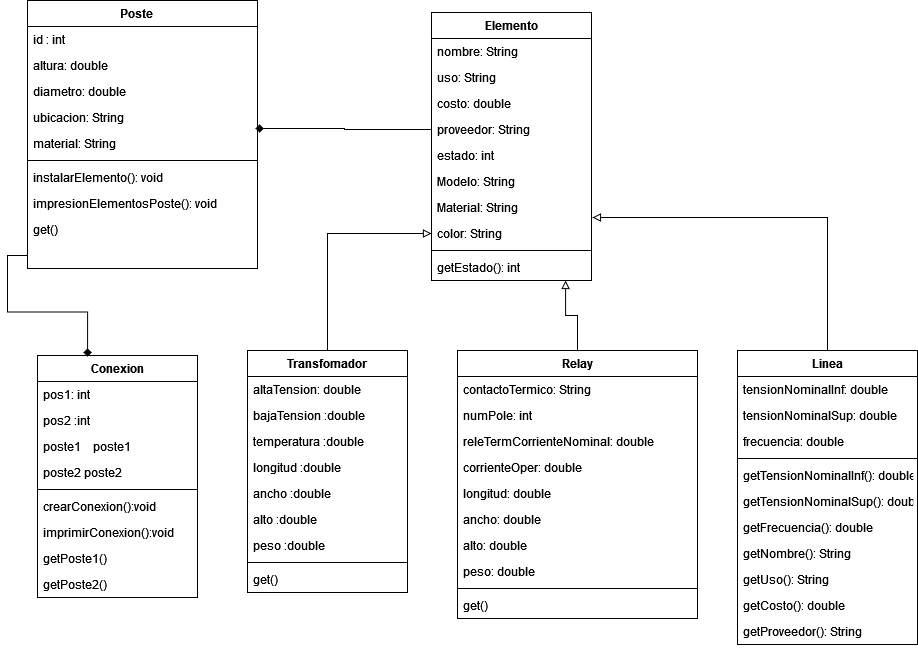

The diagram above was exported from draw.io. Its source (the exported page's mxGraphModel, read from the mxfile embedded in the PNG):
<mxGraphModel dx="1611" dy="615" grid="1" gridSize="10" guides="1" tooltips="1" connect="1" arrows="1" fold="1" page="1" pageScale="1" pageWidth="827" pageHeight="1169" math="0" shadow="0">
  <root>
    <mxCell id="0" />
    <mxCell id="1" parent="0" />
    <mxCell id="9nnC8QmAJFvyUiJKBURl-1" value="Poste    " style="swimlane;fontStyle=1;align=center;verticalAlign=top;childLayout=stackLayout;horizontal=1;startSize=26;horizontalStack=0;resizeParent=1;resizeParentMax=0;resizeLast=0;collapsible=1;marginBottom=0;" vertex="1" parent="1">
      <mxGeometry x="10" y="40" width="230" height="268" as="geometry" />
    </mxCell>
    <mxCell id="9nnC8QmAJFvyUiJKBURl-2" value="id : int" style="text;strokeColor=none;fillColor=none;align=left;verticalAlign=top;spacingLeft=4;spacingRight=4;overflow=hidden;rotatable=0;points=[[0,0.5],[1,0.5]];portConstraint=eastwest;" vertex="1" parent="9nnC8QmAJFvyUiJKBURl-1">
      <mxGeometry y="26" width="230" height="26" as="geometry" />
    </mxCell>
    <mxCell id="9nnC8QmAJFvyUiJKBURl-53" value="altura: double " style="text;strokeColor=none;fillColor=none;align=left;verticalAlign=top;spacingLeft=4;spacingRight=4;overflow=hidden;rotatable=0;points=[[0,0.5],[1,0.5]];portConstraint=eastwest;" vertex="1" parent="9nnC8QmAJFvyUiJKBURl-1">
      <mxGeometry y="52" width="230" height="26" as="geometry" />
    </mxCell>
    <mxCell id="9nnC8QmAJFvyUiJKBURl-52" value="diametro: double" style="text;strokeColor=none;fillColor=none;align=left;verticalAlign=top;spacingLeft=4;spacingRight=4;overflow=hidden;rotatable=0;points=[[0,0.5],[1,0.5]];portConstraint=eastwest;" vertex="1" parent="9nnC8QmAJFvyUiJKBURl-1">
      <mxGeometry y="78" width="230" height="26" as="geometry" />
    </mxCell>
    <mxCell id="9nnC8QmAJFvyUiJKBURl-51" value="ubicacion: String" style="text;strokeColor=none;fillColor=none;align=left;verticalAlign=top;spacingLeft=4;spacingRight=4;overflow=hidden;rotatable=0;points=[[0,0.5],[1,0.5]];portConstraint=eastwest;" vertex="1" parent="9nnC8QmAJFvyUiJKBURl-1">
      <mxGeometry y="104" width="230" height="26" as="geometry" />
    </mxCell>
    <mxCell id="9nnC8QmAJFvyUiJKBURl-50" value="material: String" style="text;strokeColor=none;fillColor=none;align=left;verticalAlign=top;spacingLeft=4;spacingRight=4;overflow=hidden;rotatable=0;points=[[0,0.5],[1,0.5]];portConstraint=eastwest;" vertex="1" parent="9nnC8QmAJFvyUiJKBURl-1">
      <mxGeometry y="130" width="230" height="26" as="geometry" />
    </mxCell>
    <mxCell id="9nnC8QmAJFvyUiJKBURl-3" value="" style="line;strokeWidth=1;fillColor=none;align=left;verticalAlign=middle;spacingTop=-1;spacingLeft=3;spacingRight=3;rotatable=0;labelPosition=right;points=[];portConstraint=eastwest;" vertex="1" parent="9nnC8QmAJFvyUiJKBURl-1">
      <mxGeometry y="156" width="230" height="8" as="geometry" />
    </mxCell>
    <mxCell id="9nnC8QmAJFvyUiJKBURl-4" value="instalarElemento(): void&#10;" style="text;strokeColor=none;fillColor=none;align=left;verticalAlign=top;spacingLeft=4;spacingRight=4;overflow=hidden;rotatable=0;points=[[0,0.5],[1,0.5]];portConstraint=eastwest;" vertex="1" parent="9nnC8QmAJFvyUiJKBURl-1">
      <mxGeometry y="164" width="230" height="26" as="geometry" />
    </mxCell>
    <mxCell id="9nnC8QmAJFvyUiJKBURl-54" value="impresionElementosPoste(): void" style="text;strokeColor=none;fillColor=none;align=left;verticalAlign=top;spacingLeft=4;spacingRight=4;overflow=hidden;rotatable=0;points=[[0,0.5],[1,0.5]];portConstraint=eastwest;" vertex="1" parent="9nnC8QmAJFvyUiJKBURl-1">
      <mxGeometry y="190" width="230" height="26" as="geometry" />
    </mxCell>
    <mxCell id="9nnC8QmAJFvyUiJKBURl-55" value="get()" style="text;strokeColor=none;fillColor=none;align=left;verticalAlign=top;spacingLeft=4;spacingRight=4;overflow=hidden;rotatable=0;points=[[0,0.5],[1,0.5]];portConstraint=eastwest;" vertex="1" parent="9nnC8QmAJFvyUiJKBURl-1">
      <mxGeometry y="216" width="230" height="26" as="geometry" />
    </mxCell>
    <mxCell id="9nnC8QmAJFvyUiJKBURl-56" style="text;strokeColor=none;fillColor=none;align=left;verticalAlign=top;spacingLeft=4;spacingRight=4;overflow=hidden;rotatable=0;points=[[0,0.5],[1,0.5]];portConstraint=eastwest;" vertex="1" parent="9nnC8QmAJFvyUiJKBURl-1">
      <mxGeometry y="242" width="230" height="26" as="geometry" />
    </mxCell>
    <mxCell id="9nnC8QmAJFvyUiJKBURl-5" value="Elemento" style="swimlane;fontStyle=1;align=center;verticalAlign=top;childLayout=stackLayout;horizontal=1;startSize=26;horizontalStack=0;resizeParent=1;resizeParentMax=0;resizeLast=0;collapsible=1;marginBottom=0;" vertex="1" parent="1">
      <mxGeometry x="414" y="52" width="160" height="268" as="geometry" />
    </mxCell>
    <mxCell id="9nnC8QmAJFvyUiJKBURl-6" value="nombre: String" style="text;strokeColor=none;fillColor=none;align=left;verticalAlign=top;spacingLeft=4;spacingRight=4;overflow=hidden;rotatable=0;points=[[0,0.5],[1,0.5]];portConstraint=eastwest;" vertex="1" parent="9nnC8QmAJFvyUiJKBURl-5">
      <mxGeometry y="26" width="160" height="26" as="geometry" />
    </mxCell>
    <mxCell id="9nnC8QmAJFvyUiJKBURl-41" value="uso: String" style="text;strokeColor=none;fillColor=none;align=left;verticalAlign=top;spacingLeft=4;spacingRight=4;overflow=hidden;rotatable=0;points=[[0,0.5],[1,0.5]];portConstraint=eastwest;" vertex="1" parent="9nnC8QmAJFvyUiJKBURl-5">
      <mxGeometry y="52" width="160" height="26" as="geometry" />
    </mxCell>
    <mxCell id="9nnC8QmAJFvyUiJKBURl-40" value="costo: double" style="text;strokeColor=none;fillColor=none;align=left;verticalAlign=top;spacingLeft=4;spacingRight=4;overflow=hidden;rotatable=0;points=[[0,0.5],[1,0.5]];portConstraint=eastwest;" vertex="1" parent="9nnC8QmAJFvyUiJKBURl-5">
      <mxGeometry y="78" width="160" height="26" as="geometry" />
    </mxCell>
    <mxCell id="9nnC8QmAJFvyUiJKBURl-39" value="proveedor: String" style="text;strokeColor=none;fillColor=none;align=left;verticalAlign=top;spacingLeft=4;spacingRight=4;overflow=hidden;rotatable=0;points=[[0,0.5],[1,0.5]];portConstraint=eastwest;" vertex="1" parent="9nnC8QmAJFvyUiJKBURl-5">
      <mxGeometry y="104" width="160" height="26" as="geometry" />
    </mxCell>
    <mxCell id="9nnC8QmAJFvyUiJKBURl-38" value="estado: int" style="text;strokeColor=none;fillColor=none;align=left;verticalAlign=top;spacingLeft=4;spacingRight=4;overflow=hidden;rotatable=0;points=[[0,0.5],[1,0.5]];portConstraint=eastwest;" vertex="1" parent="9nnC8QmAJFvyUiJKBURl-5">
      <mxGeometry y="130" width="160" height="26" as="geometry" />
    </mxCell>
    <mxCell id="9nnC8QmAJFvyUiJKBURl-37" value="Modelo: String    " style="text;strokeColor=none;fillColor=none;align=left;verticalAlign=top;spacingLeft=4;spacingRight=4;overflow=hidden;rotatable=0;points=[[0,0.5],[1,0.5]];portConstraint=eastwest;" vertex="1" parent="9nnC8QmAJFvyUiJKBURl-5">
      <mxGeometry y="156" width="160" height="26" as="geometry" />
    </mxCell>
    <mxCell id="9nnC8QmAJFvyUiJKBURl-36" value="Material: String" style="text;strokeColor=none;fillColor=none;align=left;verticalAlign=top;spacingLeft=4;spacingRight=4;overflow=hidden;rotatable=0;points=[[0,0.5],[1,0.5]];portConstraint=eastwest;" vertex="1" parent="9nnC8QmAJFvyUiJKBURl-5">
      <mxGeometry y="182" width="160" height="26" as="geometry" />
    </mxCell>
    <mxCell id="9nnC8QmAJFvyUiJKBURl-35" value="color: String" style="text;strokeColor=none;fillColor=none;align=left;verticalAlign=top;spacingLeft=4;spacingRight=4;overflow=hidden;rotatable=0;points=[[0,0.5],[1,0.5]];portConstraint=eastwest;" vertex="1" parent="9nnC8QmAJFvyUiJKBURl-5">
      <mxGeometry y="208" width="160" height="26" as="geometry" />
    </mxCell>
    <mxCell id="9nnC8QmAJFvyUiJKBURl-7" value="" style="line;strokeWidth=1;fillColor=none;align=left;verticalAlign=middle;spacingTop=-1;spacingLeft=3;spacingRight=3;rotatable=0;labelPosition=right;points=[];portConstraint=eastwest;" vertex="1" parent="9nnC8QmAJFvyUiJKBURl-5">
      <mxGeometry y="234" width="160" height="8" as="geometry" />
    </mxCell>
    <mxCell id="9nnC8QmAJFvyUiJKBURl-8" value="getEstado(): int" style="text;strokeColor=none;fillColor=none;align=left;verticalAlign=top;spacingLeft=4;spacingRight=4;overflow=hidden;rotatable=0;points=[[0,0.5],[1,0.5]];portConstraint=eastwest;" vertex="1" parent="9nnC8QmAJFvyUiJKBURl-5">
      <mxGeometry y="242" width="160" height="26" as="geometry" />
    </mxCell>
    <mxCell id="9nnC8QmAJFvyUiJKBURl-80" style="edgeStyle=orthogonalEdgeStyle;rounded=0;orthogonalLoop=1;jettySize=auto;html=1;entryX=0.838;entryY=1;entryDx=0;entryDy=0;entryPerimeter=0;endArrow=block;endFill=0;" edge="1" parent="1" source="9nnC8QmAJFvyUiJKBURl-9" target="9nnC8QmAJFvyUiJKBURl-8">
      <mxGeometry relative="1" as="geometry" />
    </mxCell>
    <mxCell id="9nnC8QmAJFvyUiJKBURl-9" value="Relay" style="swimlane;fontStyle=1;align=center;verticalAlign=top;childLayout=stackLayout;horizontal=1;startSize=26;horizontalStack=0;resizeParent=1;resizeParentMax=0;resizeLast=0;collapsible=1;marginBottom=0;" vertex="1" parent="1">
      <mxGeometry x="440" y="390" width="240" height="268" as="geometry" />
    </mxCell>
    <mxCell id="9nnC8QmAJFvyUiJKBURl-10" value="contactoTermico: String" style="text;strokeColor=none;fillColor=none;align=left;verticalAlign=top;spacingLeft=4;spacingRight=4;overflow=hidden;rotatable=0;points=[[0,0.5],[1,0.5]];portConstraint=eastwest;" vertex="1" parent="9nnC8QmAJFvyUiJKBURl-9">
      <mxGeometry y="26" width="240" height="26" as="geometry" />
    </mxCell>
    <mxCell id="9nnC8QmAJFvyUiJKBURl-62" value="numPole: int" style="text;strokeColor=none;fillColor=none;align=left;verticalAlign=top;spacingLeft=4;spacingRight=4;overflow=hidden;rotatable=0;points=[[0,0.5],[1,0.5]];portConstraint=eastwest;" vertex="1" parent="9nnC8QmAJFvyUiJKBURl-9">
      <mxGeometry y="52" width="240" height="26" as="geometry" />
    </mxCell>
    <mxCell id="9nnC8QmAJFvyUiJKBURl-61" value="releTermCorrienteNominal: double" style="text;strokeColor=none;fillColor=none;align=left;verticalAlign=top;spacingLeft=4;spacingRight=4;overflow=hidden;rotatable=0;points=[[0,0.5],[1,0.5]];portConstraint=eastwest;" vertex="1" parent="9nnC8QmAJFvyUiJKBURl-9">
      <mxGeometry y="78" width="240" height="26" as="geometry" />
    </mxCell>
    <mxCell id="9nnC8QmAJFvyUiJKBURl-60" value="corrienteOper: double" style="text;strokeColor=none;fillColor=none;align=left;verticalAlign=top;spacingLeft=4;spacingRight=4;overflow=hidden;rotatable=0;points=[[0,0.5],[1,0.5]];portConstraint=eastwest;" vertex="1" parent="9nnC8QmAJFvyUiJKBURl-9">
      <mxGeometry y="104" width="240" height="26" as="geometry" />
    </mxCell>
    <mxCell id="9nnC8QmAJFvyUiJKBURl-59" value="longitud: double" style="text;strokeColor=none;fillColor=none;align=left;verticalAlign=top;spacingLeft=4;spacingRight=4;overflow=hidden;rotatable=0;points=[[0,0.5],[1,0.5]];portConstraint=eastwest;" vertex="1" parent="9nnC8QmAJFvyUiJKBURl-9">
      <mxGeometry y="130" width="240" height="26" as="geometry" />
    </mxCell>
    <mxCell id="9nnC8QmAJFvyUiJKBURl-58" value="ancho: double" style="text;strokeColor=none;fillColor=none;align=left;verticalAlign=top;spacingLeft=4;spacingRight=4;overflow=hidden;rotatable=0;points=[[0,0.5],[1,0.5]];portConstraint=eastwest;" vertex="1" parent="9nnC8QmAJFvyUiJKBURl-9">
      <mxGeometry y="156" width="240" height="26" as="geometry" />
    </mxCell>
    <mxCell id="9nnC8QmAJFvyUiJKBURl-57" value="alto: double" style="text;strokeColor=none;fillColor=none;align=left;verticalAlign=top;spacingLeft=4;spacingRight=4;overflow=hidden;rotatable=0;points=[[0,0.5],[1,0.5]];portConstraint=eastwest;" vertex="1" parent="9nnC8QmAJFvyUiJKBURl-9">
      <mxGeometry y="182" width="240" height="26" as="geometry" />
    </mxCell>
    <mxCell id="9nnC8QmAJFvyUiJKBURl-63" value="peso: double" style="text;strokeColor=none;fillColor=none;align=left;verticalAlign=top;spacingLeft=4;spacingRight=4;overflow=hidden;rotatable=0;points=[[0,0.5],[1,0.5]];portConstraint=eastwest;" vertex="1" parent="9nnC8QmAJFvyUiJKBURl-9">
      <mxGeometry y="208" width="240" height="26" as="geometry" />
    </mxCell>
    <mxCell id="9nnC8QmAJFvyUiJKBURl-11" value="" style="line;strokeWidth=1;fillColor=none;align=left;verticalAlign=middle;spacingTop=-1;spacingLeft=3;spacingRight=3;rotatable=0;labelPosition=right;points=[];portConstraint=eastwest;" vertex="1" parent="9nnC8QmAJFvyUiJKBURl-9">
      <mxGeometry y="234" width="240" height="8" as="geometry" />
    </mxCell>
    <mxCell id="9nnC8QmAJFvyUiJKBURl-12" value="get()" style="text;strokeColor=none;fillColor=none;align=left;verticalAlign=top;spacingLeft=4;spacingRight=4;overflow=hidden;rotatable=0;points=[[0,0.5],[1,0.5]];portConstraint=eastwest;" vertex="1" parent="9nnC8QmAJFvyUiJKBURl-9">
      <mxGeometry y="242" width="240" height="26" as="geometry" />
    </mxCell>
    <mxCell id="9nnC8QmAJFvyUiJKBURl-81" style="edgeStyle=orthogonalEdgeStyle;rounded=0;orthogonalLoop=1;jettySize=auto;html=1;entryX=1.006;entryY=-0.115;entryDx=0;entryDy=0;entryPerimeter=0;endArrow=block;endFill=0;strokeWidth=1;" edge="1" parent="1" source="9nnC8QmAJFvyUiJKBURl-13" target="9nnC8QmAJFvyUiJKBURl-35">
      <mxGeometry relative="1" as="geometry" />
    </mxCell>
    <mxCell id="9nnC8QmAJFvyUiJKBURl-13" value="Linea" style="swimlane;fontStyle=1;align=center;verticalAlign=top;childLayout=stackLayout;horizontal=1;startSize=26;horizontalStack=0;resizeParent=1;resizeParentMax=0;resizeLast=0;collapsible=1;marginBottom=0;" vertex="1" parent="1">
      <mxGeometry x="720" y="390" width="180" height="294" as="geometry" />
    </mxCell>
    <mxCell id="9nnC8QmAJFvyUiJKBURl-14" value="tensionNominalInf: double" style="text;strokeColor=none;fillColor=none;align=left;verticalAlign=top;spacingLeft=4;spacingRight=4;overflow=hidden;rotatable=0;points=[[0,0.5],[1,0.5]];portConstraint=eastwest;" vertex="1" parent="9nnC8QmAJFvyUiJKBURl-13">
      <mxGeometry y="26" width="180" height="26" as="geometry" />
    </mxCell>
    <mxCell id="9nnC8QmAJFvyUiJKBURl-43" value="tensionNominalSup: double" style="text;strokeColor=none;fillColor=none;align=left;verticalAlign=top;spacingLeft=4;spacingRight=4;overflow=hidden;rotatable=0;points=[[0,0.5],[1,0.5]];portConstraint=eastwest;" vertex="1" parent="9nnC8QmAJFvyUiJKBURl-13">
      <mxGeometry y="52" width="180" height="26" as="geometry" />
    </mxCell>
    <mxCell id="9nnC8QmAJFvyUiJKBURl-42" value="frecuencia: double" style="text;strokeColor=none;fillColor=none;align=left;verticalAlign=top;spacingLeft=4;spacingRight=4;overflow=hidden;rotatable=0;points=[[0,0.5],[1,0.5]];portConstraint=eastwest;" vertex="1" parent="9nnC8QmAJFvyUiJKBURl-13">
      <mxGeometry y="78" width="180" height="26" as="geometry" />
    </mxCell>
    <mxCell id="9nnC8QmAJFvyUiJKBURl-15" value="" style="line;strokeWidth=1;fillColor=none;align=left;verticalAlign=middle;spacingTop=-1;spacingLeft=3;spacingRight=3;rotatable=0;labelPosition=right;points=[];portConstraint=eastwest;" vertex="1" parent="9nnC8QmAJFvyUiJKBURl-13">
      <mxGeometry y="104" width="180" height="8" as="geometry" />
    </mxCell>
    <mxCell id="9nnC8QmAJFvyUiJKBURl-16" value="getTensionNominalInf(): double" style="text;strokeColor=none;fillColor=none;align=left;verticalAlign=top;spacingLeft=4;spacingRight=4;overflow=hidden;rotatable=0;points=[[0,0.5],[1,0.5]];portConstraint=eastwest;" vertex="1" parent="9nnC8QmAJFvyUiJKBURl-13">
      <mxGeometry y="112" width="180" height="26" as="geometry" />
    </mxCell>
    <mxCell id="9nnC8QmAJFvyUiJKBURl-49" value="getTensionNominalSup(): double" style="text;strokeColor=none;fillColor=none;align=left;verticalAlign=top;spacingLeft=4;spacingRight=4;overflow=hidden;rotatable=0;points=[[0,0.5],[1,0.5]];portConstraint=eastwest;" vertex="1" parent="9nnC8QmAJFvyUiJKBURl-13">
      <mxGeometry y="138" width="180" height="26" as="geometry" />
    </mxCell>
    <mxCell id="9nnC8QmAJFvyUiJKBURl-48" value="getFrecuencia(): double" style="text;strokeColor=none;fillColor=none;align=left;verticalAlign=top;spacingLeft=4;spacingRight=4;overflow=hidden;rotatable=0;points=[[0,0.5],[1,0.5]];portConstraint=eastwest;" vertex="1" parent="9nnC8QmAJFvyUiJKBURl-13">
      <mxGeometry y="164" width="180" height="26" as="geometry" />
    </mxCell>
    <mxCell id="9nnC8QmAJFvyUiJKBURl-47" value="getNombre(): String" style="text;strokeColor=none;fillColor=none;align=left;verticalAlign=top;spacingLeft=4;spacingRight=4;overflow=hidden;rotatable=0;points=[[0,0.5],[1,0.5]];portConstraint=eastwest;" vertex="1" parent="9nnC8QmAJFvyUiJKBURl-13">
      <mxGeometry y="190" width="180" height="26" as="geometry" />
    </mxCell>
    <mxCell id="9nnC8QmAJFvyUiJKBURl-46" value="getUso(): String" style="text;strokeColor=none;fillColor=none;align=left;verticalAlign=top;spacingLeft=4;spacingRight=4;overflow=hidden;rotatable=0;points=[[0,0.5],[1,0.5]];portConstraint=eastwest;" vertex="1" parent="9nnC8QmAJFvyUiJKBURl-13">
      <mxGeometry y="216" width="180" height="26" as="geometry" />
    </mxCell>
    <mxCell id="9nnC8QmAJFvyUiJKBURl-45" value="getCosto(): double" style="text;strokeColor=none;fillColor=none;align=left;verticalAlign=top;spacingLeft=4;spacingRight=4;overflow=hidden;rotatable=0;points=[[0,0.5],[1,0.5]];portConstraint=eastwest;" vertex="1" parent="9nnC8QmAJFvyUiJKBURl-13">
      <mxGeometry y="242" width="180" height="26" as="geometry" />
    </mxCell>
    <mxCell id="9nnC8QmAJFvyUiJKBURl-44" value="getProveedor(): String" style="text;strokeColor=none;fillColor=none;align=left;verticalAlign=top;spacingLeft=4;spacingRight=4;overflow=hidden;rotatable=0;points=[[0,0.5],[1,0.5]];portConstraint=eastwest;" vertex="1" parent="9nnC8QmAJFvyUiJKBURl-13">
      <mxGeometry y="268" width="180" height="26" as="geometry" />
    </mxCell>
    <mxCell id="9nnC8QmAJFvyUiJKBURl-79" style="edgeStyle=orthogonalEdgeStyle;rounded=0;orthogonalLoop=1;jettySize=auto;html=1;entryX=0;entryY=0.5;entryDx=0;entryDy=0;endArrow=block;endFill=0;" edge="1" parent="1" source="9nnC8QmAJFvyUiJKBURl-17" target="9nnC8QmAJFvyUiJKBURl-35">
      <mxGeometry relative="1" as="geometry" />
    </mxCell>
    <mxCell id="9nnC8QmAJFvyUiJKBURl-17" value="Transfomador" style="swimlane;fontStyle=1;align=center;verticalAlign=top;childLayout=stackLayout;horizontal=1;startSize=26;horizontalStack=0;resizeParent=1;resizeParentMax=0;resizeLast=0;collapsible=1;marginBottom=0;" vertex="1" parent="1">
      <mxGeometry x="230" y="390" width="160" height="242" as="geometry" />
    </mxCell>
    <mxCell id="9nnC8QmAJFvyUiJKBURl-18" value="altaTension: double" style="text;strokeColor=none;fillColor=none;align=left;verticalAlign=top;spacingLeft=4;spacingRight=4;overflow=hidden;rotatable=0;points=[[0,0.5],[1,0.5]];portConstraint=eastwest;" vertex="1" parent="9nnC8QmAJFvyUiJKBURl-17">
      <mxGeometry y="26" width="160" height="26" as="geometry" />
    </mxCell>
    <mxCell id="9nnC8QmAJFvyUiJKBURl-72" value="bajaTension :double" style="text;strokeColor=none;fillColor=none;align=left;verticalAlign=top;spacingLeft=4;spacingRight=4;overflow=hidden;rotatable=0;points=[[0,0.5],[1,0.5]];portConstraint=eastwest;" vertex="1" parent="9nnC8QmAJFvyUiJKBURl-17">
      <mxGeometry y="52" width="160" height="26" as="geometry" />
    </mxCell>
    <mxCell id="9nnC8QmAJFvyUiJKBURl-71" value="temperatura :double" style="text;strokeColor=none;fillColor=none;align=left;verticalAlign=top;spacingLeft=4;spacingRight=4;overflow=hidden;rotatable=0;points=[[0,0.5],[1,0.5]];portConstraint=eastwest;" vertex="1" parent="9nnC8QmAJFvyUiJKBURl-17">
      <mxGeometry y="78" width="160" height="26" as="geometry" />
    </mxCell>
    <mxCell id="9nnC8QmAJFvyUiJKBURl-70" value="longitud :double" style="text;strokeColor=none;fillColor=none;align=left;verticalAlign=top;spacingLeft=4;spacingRight=4;overflow=hidden;rotatable=0;points=[[0,0.5],[1,0.5]];portConstraint=eastwest;" vertex="1" parent="9nnC8QmAJFvyUiJKBURl-17">
      <mxGeometry y="104" width="160" height="26" as="geometry" />
    </mxCell>
    <mxCell id="9nnC8QmAJFvyUiJKBURl-69" value="ancho :double" style="text;strokeColor=none;fillColor=none;align=left;verticalAlign=top;spacingLeft=4;spacingRight=4;overflow=hidden;rotatable=0;points=[[0,0.5],[1,0.5]];portConstraint=eastwest;" vertex="1" parent="9nnC8QmAJFvyUiJKBURl-17">
      <mxGeometry y="130" width="160" height="26" as="geometry" />
    </mxCell>
    <mxCell id="9nnC8QmAJFvyUiJKBURl-68" value="alto :double" style="text;strokeColor=none;fillColor=none;align=left;verticalAlign=top;spacingLeft=4;spacingRight=4;overflow=hidden;rotatable=0;points=[[0,0.5],[1,0.5]];portConstraint=eastwest;" vertex="1" parent="9nnC8QmAJFvyUiJKBURl-17">
      <mxGeometry y="156" width="160" height="26" as="geometry" />
    </mxCell>
    <mxCell id="9nnC8QmAJFvyUiJKBURl-73" value="peso :double" style="text;strokeColor=none;fillColor=none;align=left;verticalAlign=top;spacingLeft=4;spacingRight=4;overflow=hidden;rotatable=0;points=[[0,0.5],[1,0.5]];portConstraint=eastwest;" vertex="1" parent="9nnC8QmAJFvyUiJKBURl-17">
      <mxGeometry y="182" width="160" height="26" as="geometry" />
    </mxCell>
    <mxCell id="9nnC8QmAJFvyUiJKBURl-19" value="" style="line;strokeWidth=1;fillColor=none;align=left;verticalAlign=middle;spacingTop=-1;spacingLeft=3;spacingRight=3;rotatable=0;labelPosition=right;points=[];portConstraint=eastwest;" vertex="1" parent="9nnC8QmAJFvyUiJKBURl-17">
      <mxGeometry y="208" width="160" height="8" as="geometry" />
    </mxCell>
    <mxCell id="9nnC8QmAJFvyUiJKBURl-20" value="get()" style="text;strokeColor=none;fillColor=none;align=left;verticalAlign=top;spacingLeft=4;spacingRight=4;overflow=hidden;rotatable=0;points=[[0,0.5],[1,0.5]];portConstraint=eastwest;" vertex="1" parent="9nnC8QmAJFvyUiJKBURl-17">
      <mxGeometry y="216" width="160" height="26" as="geometry" />
    </mxCell>
    <mxCell id="9nnC8QmAJFvyUiJKBURl-26" value="Conexion" style="swimlane;fontStyle=1;align=center;verticalAlign=top;childLayout=stackLayout;horizontal=1;startSize=26;horizontalStack=0;resizeParent=1;resizeParentMax=0;resizeLast=0;collapsible=1;marginBottom=0;" vertex="1" parent="1">
      <mxGeometry x="20" y="395" width="160" height="242" as="geometry" />
    </mxCell>
    <mxCell id="9nnC8QmAJFvyUiJKBURl-27" value="pos1: int   &#10;" style="text;strokeColor=none;fillColor=none;align=left;verticalAlign=top;spacingLeft=4;spacingRight=4;overflow=hidden;rotatable=0;points=[[0,0.5],[1,0.5]];portConstraint=eastwest;" vertex="1" parent="9nnC8QmAJFvyUiJKBURl-26">
      <mxGeometry y="26" width="160" height="26" as="geometry" />
    </mxCell>
    <mxCell id="9nnC8QmAJFvyUiJKBURl-31" value="pos2 :int" style="text;strokeColor=none;fillColor=none;align=left;verticalAlign=top;spacingLeft=4;spacingRight=4;overflow=hidden;rotatable=0;points=[[0,0.5],[1,0.5]];portConstraint=eastwest;" vertex="1" parent="9nnC8QmAJFvyUiJKBURl-26">
      <mxGeometry y="52" width="160" height="26" as="geometry" />
    </mxCell>
    <mxCell id="9nnC8QmAJFvyUiJKBURl-85" value="poste1    poste1" style="text;strokeColor=none;fillColor=none;align=left;verticalAlign=top;spacingLeft=4;spacingRight=4;overflow=hidden;rotatable=0;points=[[0,0.5],[1,0.5]];portConstraint=eastwest;" vertex="1" parent="9nnC8QmAJFvyUiJKBURl-26">
      <mxGeometry y="78" width="160" height="26" as="geometry" />
    </mxCell>
    <mxCell id="9nnC8QmAJFvyUiJKBURl-84" value="poste2 poste2" style="text;strokeColor=none;fillColor=none;align=left;verticalAlign=top;spacingLeft=4;spacingRight=4;overflow=hidden;rotatable=0;points=[[0,0.5],[1,0.5]];portConstraint=eastwest;" vertex="1" parent="9nnC8QmAJFvyUiJKBURl-26">
      <mxGeometry y="104" width="160" height="26" as="geometry" />
    </mxCell>
    <mxCell id="9nnC8QmAJFvyUiJKBURl-28" value="" style="line;strokeWidth=1;fillColor=none;align=left;verticalAlign=middle;spacingTop=-1;spacingLeft=3;spacingRight=3;rotatable=0;labelPosition=right;points=[];portConstraint=eastwest;" vertex="1" parent="9nnC8QmAJFvyUiJKBURl-26">
      <mxGeometry y="130" width="160" height="8" as="geometry" />
    </mxCell>
    <mxCell id="9nnC8QmAJFvyUiJKBURl-29" value="crearConexion():void" style="text;strokeColor=none;fillColor=none;align=left;verticalAlign=top;spacingLeft=4;spacingRight=4;overflow=hidden;rotatable=0;points=[[0,0.5],[1,0.5]];portConstraint=eastwest;" vertex="1" parent="9nnC8QmAJFvyUiJKBURl-26">
      <mxGeometry y="138" width="160" height="26" as="geometry" />
    </mxCell>
    <mxCell id="9nnC8QmAJFvyUiJKBURl-32" value="imprimirConexion():void" style="text;strokeColor=none;fillColor=none;align=left;verticalAlign=top;spacingLeft=4;spacingRight=4;overflow=hidden;rotatable=0;points=[[0,0.5],[1,0.5]];portConstraint=eastwest;" vertex="1" parent="9nnC8QmAJFvyUiJKBURl-26">
      <mxGeometry y="164" width="160" height="26" as="geometry" />
    </mxCell>
    <mxCell id="9nnC8QmAJFvyUiJKBURl-33" value="getPoste1()" style="text;strokeColor=none;fillColor=none;align=left;verticalAlign=top;spacingLeft=4;spacingRight=4;overflow=hidden;rotatable=0;points=[[0,0.5],[1,0.5]];portConstraint=eastwest;" vertex="1" parent="9nnC8QmAJFvyUiJKBURl-26">
      <mxGeometry y="190" width="160" height="26" as="geometry" />
    </mxCell>
    <mxCell id="9nnC8QmAJFvyUiJKBURl-34" value="getPoste2()" style="text;strokeColor=none;fillColor=none;align=left;verticalAlign=top;spacingLeft=4;spacingRight=4;overflow=hidden;rotatable=0;points=[[0,0.5],[1,0.5]];portConstraint=eastwest;" vertex="1" parent="9nnC8QmAJFvyUiJKBURl-26">
      <mxGeometry y="216" width="160" height="26" as="geometry" />
    </mxCell>
    <mxCell id="9nnC8QmAJFvyUiJKBURl-82" style="edgeStyle=orthogonalEdgeStyle;rounded=0;orthogonalLoop=1;jettySize=auto;html=1;entryX=0.991;entryY=-0.077;entryDx=0;entryDy=0;entryPerimeter=0;endArrow=diamond;endFill=1;strokeWidth=1;" edge="1" parent="1" source="9nnC8QmAJFvyUiJKBURl-39" target="9nnC8QmAJFvyUiJKBURl-50">
      <mxGeometry relative="1" as="geometry" />
    </mxCell>
    <mxCell id="9nnC8QmAJFvyUiJKBURl-83" style="edgeStyle=orthogonalEdgeStyle;rounded=0;orthogonalLoop=1;jettySize=auto;html=1;entryX=0.313;entryY=0.005;entryDx=0;entryDy=0;entryPerimeter=0;endArrow=diamond;endFill=1;strokeWidth=1;" edge="1" parent="1" source="9nnC8QmAJFvyUiJKBURl-56" target="9nnC8QmAJFvyUiJKBURl-26">
      <mxGeometry relative="1" as="geometry" />
    </mxCell>
  </root>
</mxGraphModel>